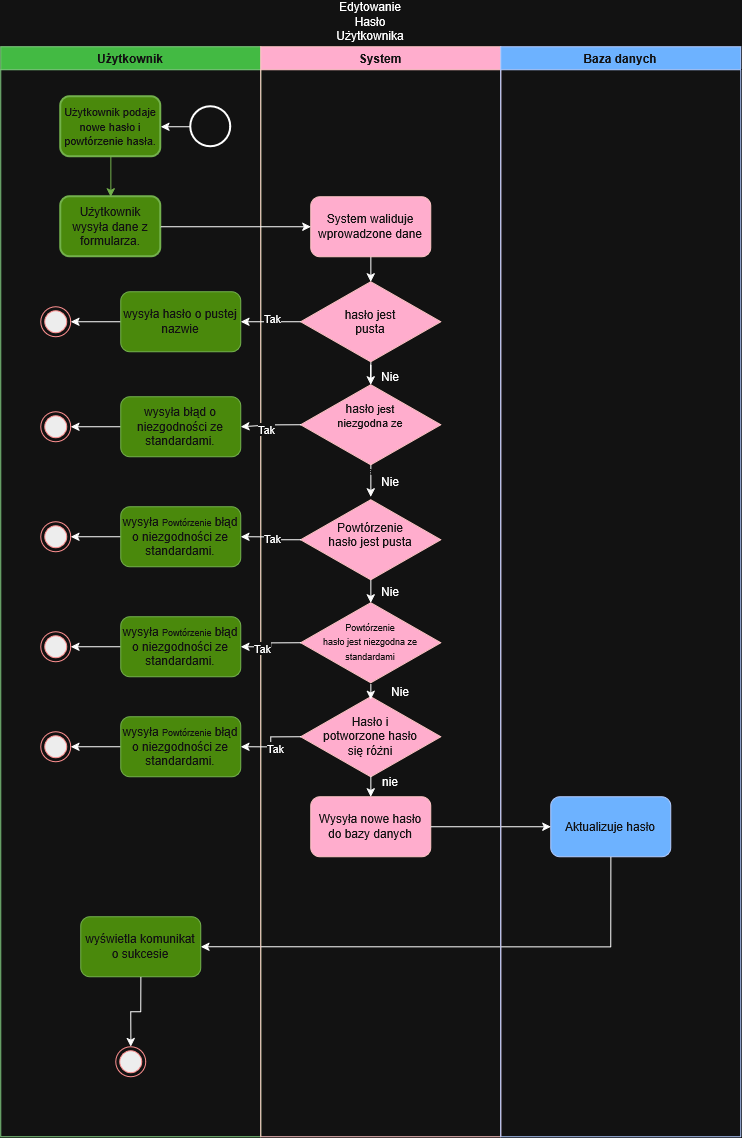

The diagram above was exported from draw.io. Its source (the exported page's mxGraphModel, read from the mxfile embedded in the PNG):
<mxGraphModel dx="2749" dy="1591" grid="1" gridSize="10" guides="1" tooltips="1" connect="1" arrows="1" fold="1" page="1" pageScale="1" pageWidth="827" pageHeight="1169" math="0" shadow="0">
  <root>
    <mxCell id="0" />
    <mxCell id="1" parent="0" />
    <mxCell id="OIuhEGH1bG-uN-nMXFG3-1" parent="1" style="swimlane;whiteSpace=wrap;html=1;startSize=23;fillColor=#008a00;fontColor=#ffffff;strokeColor=#005700;" value="Użytkownik" vertex="1">
      <mxGeometry height="1090" width="260" x="450" y="270" as="geometry" />
    </mxCell>
    <mxCell id="OIuhEGH1bG-uN-nMXFG3-3" edge="1" parent="OIuhEGH1bG-uN-nMXFG3-1" source="OIuhEGH1bG-uN-nMXFG3-4" style="edgeStyle=orthogonalEdgeStyle;rounded=0;orthogonalLoop=1;jettySize=auto;html=1;fillColor=#60a917;strokeColor=#2D7600;" target="OIuhEGH1bG-uN-nMXFG3-6" value="">
      <mxGeometry relative="1" as="geometry" />
    </mxCell>
    <mxCell id="OIuhEGH1bG-uN-nMXFG3-4" parent="OIuhEGH1bG-uN-nMXFG3-1" style="whiteSpace=wrap;html=1;rounded=1;strokeWidth=2;fillColor=#60a917;fontColor=#ffffff;strokeColor=#2D7600;" value="&lt;font style=&quot;font-size: 11px;&quot;&gt;Użytkownik podaje nowe hasło i powtórzenie hasła.&lt;/font&gt;" vertex="1">
      <mxGeometry height="60" width="100" x="60" y="50" as="geometry" />
    </mxCell>
    <mxCell id="OIuhEGH1bG-uN-nMXFG3-6" parent="OIuhEGH1bG-uN-nMXFG3-1" style="whiteSpace=wrap;html=1;rounded=1;strokeWidth=2;fillColor=#60a917;fontColor=#ffffff;strokeColor=#2D7600;" value="Użytkownik wysyła dane z formularza." vertex="1">
      <mxGeometry height="60" width="100" x="60" y="150" as="geometry" />
    </mxCell>
    <mxCell id="OIuhEGH1bG-uN-nMXFG3-11" edge="1" parent="OIuhEGH1bG-uN-nMXFG3-1" style="edgeStyle=orthogonalEdgeStyle;rounded=0;orthogonalLoop=1;jettySize=auto;html=1;innerLoopWaypoints=1;exitX=0.5;exitY=1;exitDx=0;exitDy=0;">
      <mxGeometry relative="1" as="geometry">
        <mxPoint x="35" y="435" as="sourcePoint" />
        <mxPoint x="35" y="435" as="targetPoint" />
      </mxGeometry>
    </mxCell>
    <mxCell id="OIuhEGH1bG-uN-nMXFG3-78" edge="1" parent="OIuhEGH1bG-uN-nMXFG3-1" source="OIuhEGH1bG-uN-nMXFG3-75" style="edgeStyle=orthogonalEdgeStyle;rounded=0;orthogonalLoop=1;jettySize=auto;html=1;exitX=0;exitY=0.5;exitDx=0;exitDy=0;entryX=1;entryY=0.5;entryDx=0;entryDy=0;" target="OIuhEGH1bG-uN-nMXFG3-77">
      <mxGeometry relative="1" as="geometry" />
    </mxCell>
    <mxCell id="OIuhEGH1bG-uN-nMXFG3-75" parent="OIuhEGH1bG-uN-nMXFG3-1" style="rounded=1;whiteSpace=wrap;html=1;fillColor=#60a917;strokeColor=#2D7600;fontColor=#ffffff;" value="wysyła&amp;nbsp;hasło&amp;nbsp;o pustej nazwie" vertex="1">
      <mxGeometry height="60" width="120" x="120" y="245" as="geometry" />
    </mxCell>
    <mxCell id="OIuhEGH1bG-uN-nMXFG3-77" parent="OIuhEGH1bG-uN-nMXFG3-1" style="ellipse;html=1;shape=endState;fillColor=#000000;strokeColor=#ff0000;" value="" vertex="1">
      <mxGeometry height="30" width="30" x="40" y="260" as="geometry" />
    </mxCell>
    <mxCell id="OIuhEGH1bG-uN-nMXFG3-80" edge="1" parent="OIuhEGH1bG-uN-nMXFG3-1" source="OIuhEGH1bG-uN-nMXFG3-79" style="edgeStyle=orthogonalEdgeStyle;rounded=0;orthogonalLoop=1;jettySize=auto;html=1;exitX=0;exitY=0.5;exitDx=0;exitDy=0;exitPerimeter=0;entryX=1;entryY=0.5;entryDx=0;entryDy=0;" target="OIuhEGH1bG-uN-nMXFG3-4">
      <mxGeometry relative="1" as="geometry" />
    </mxCell>
    <mxCell id="OIuhEGH1bG-uN-nMXFG3-79" parent="OIuhEGH1bG-uN-nMXFG3-1" style="strokeWidth=2;html=1;shape=mxgraph.flowchart.start_2;whiteSpace=wrap;" value="" vertex="1">
      <mxGeometry height="40" width="40" x="190" y="60" as="geometry" />
    </mxCell>
    <mxCell id="OIuhEGH1bG-uN-nMXFG3-84" edge="1" parent="OIuhEGH1bG-uN-nMXFG3-1" source="OIuhEGH1bG-uN-nMXFG3-81" style="edgeStyle=orthogonalEdgeStyle;rounded=0;orthogonalLoop=1;jettySize=auto;html=1;exitX=0;exitY=0.5;exitDx=0;exitDy=0;entryX=1;entryY=0.5;entryDx=0;entryDy=0;" target="OIuhEGH1bG-uN-nMXFG3-82">
      <mxGeometry relative="1" as="geometry" />
    </mxCell>
    <mxCell id="OIuhEGH1bG-uN-nMXFG3-81" parent="OIuhEGH1bG-uN-nMXFG3-1" style="rounded=1;whiteSpace=wrap;html=1;fillColor=#60a917;strokeColor=#2D7600;fontColor=#ffffff;" value="wysyła błąd o niezgodności ze standardami." vertex="1">
      <mxGeometry height="60" width="120" x="120" y="350" as="geometry" />
    </mxCell>
    <mxCell id="OIuhEGH1bG-uN-nMXFG3-82" parent="OIuhEGH1bG-uN-nMXFG3-1" style="ellipse;html=1;shape=endState;fillColor=#000000;strokeColor=#ff0000;" value="" vertex="1">
      <mxGeometry height="30" width="30" x="40" y="365" as="geometry" />
    </mxCell>
    <mxCell id="WaCsWigu33tbguDS4ibi-28" edge="1" parent="OIuhEGH1bG-uN-nMXFG3-1" source="WaCsWigu33tbguDS4ibi-13" style="edgeStyle=orthogonalEdgeStyle;rounded=0;orthogonalLoop=1;jettySize=auto;html=1;exitX=0;exitY=0.5;exitDx=0;exitDy=0;entryX=1;entryY=0.5;entryDx=0;entryDy=0;" target="WaCsWigu33tbguDS4ibi-14">
      <mxGeometry relative="1" as="geometry" />
    </mxCell>
    <mxCell id="WaCsWigu33tbguDS4ibi-13" parent="OIuhEGH1bG-uN-nMXFG3-1" style="rounded=1;whiteSpace=wrap;html=1;fillColor=#60a917;strokeColor=#2D7600;fontColor=#ffffff;" value="wysyła&amp;nbsp;&lt;font style=&quot;font-size: 9px;&quot;&gt;Powtórzenie&lt;/font&gt;&amp;nbsp;błąd o niezgodności ze standardami." vertex="1">
      <mxGeometry height="60" width="120" x="120" y="460" as="geometry" />
    </mxCell>
    <mxCell id="WaCsWigu33tbguDS4ibi-14" parent="OIuhEGH1bG-uN-nMXFG3-1" style="ellipse;html=1;shape=endState;fillColor=#000000;strokeColor=#ff0000;" value="" vertex="1">
      <mxGeometry height="30" width="30" x="40" y="475" as="geometry" />
    </mxCell>
    <mxCell id="WaCsWigu33tbguDS4ibi-29" edge="1" parent="OIuhEGH1bG-uN-nMXFG3-1" source="WaCsWigu33tbguDS4ibi-15" style="edgeStyle=orthogonalEdgeStyle;rounded=0;orthogonalLoop=1;jettySize=auto;html=1;exitX=0;exitY=0.5;exitDx=0;exitDy=0;entryX=1;entryY=0.5;entryDx=0;entryDy=0;" target="WaCsWigu33tbguDS4ibi-16">
      <mxGeometry relative="1" as="geometry" />
    </mxCell>
    <mxCell id="WaCsWigu33tbguDS4ibi-15" parent="OIuhEGH1bG-uN-nMXFG3-1" style="rounded=1;whiteSpace=wrap;html=1;fillColor=#60a917;strokeColor=#2D7600;fontColor=#ffffff;" value="wysyła&amp;nbsp;&lt;font style=&quot;font-size: 9px;&quot;&gt;Powtórzenie&lt;/font&gt;&amp;nbsp;błąd o niezgodności ze standardami." vertex="1">
      <mxGeometry height="60" width="120" x="120" y="570" as="geometry" />
    </mxCell>
    <mxCell id="WaCsWigu33tbguDS4ibi-16" parent="OIuhEGH1bG-uN-nMXFG3-1" style="ellipse;html=1;shape=endState;fillColor=#000000;strokeColor=#ff0000;" value="" vertex="1">
      <mxGeometry height="30" width="30" x="40" y="585" as="geometry" />
    </mxCell>
    <mxCell id="OIuhEGH1bG-uN-nMXFG3-97" parent="OIuhEGH1bG-uN-nMXFG3-1" style="rounded=1;whiteSpace=wrap;html=1;fillColor=#a20025;fontColor=#ffffff;strokeColor=#6F0000;" value="Wysyła nowe hasło do bazy danych" vertex="1">
      <mxGeometry height="60" width="120" x="310" y="750" as="geometry" />
    </mxCell>
    <mxCell id="OIuhEGH1bG-uN-nMXFG3-99" parent="OIuhEGH1bG-uN-nMXFG3-1" style="rounded=1;whiteSpace=wrap;html=1;fillColor=#0050ef;fontColor=#ffffff;strokeColor=#001DBC;" value="Aktualizuje hasło" vertex="1">
      <mxGeometry height="60" width="120" x="550" y="750" as="geometry" />
    </mxCell>
    <mxCell id="OIuhEGH1bG-uN-nMXFG3-100" edge="1" parent="OIuhEGH1bG-uN-nMXFG3-1" source="OIuhEGH1bG-uN-nMXFG3-97" style="edgeStyle=orthogonalEdgeStyle;rounded=0;orthogonalLoop=1;jettySize=auto;html=1;exitX=1;exitY=0.5;exitDx=0;exitDy=0;entryX=0;entryY=0.5;entryDx=0;entryDy=0;" target="OIuhEGH1bG-uN-nMXFG3-99">
      <mxGeometry relative="1" as="geometry" />
    </mxCell>
    <mxCell id="OIuhEGH1bG-uN-nMXFG3-103" edge="1" parent="OIuhEGH1bG-uN-nMXFG3-1" source="OIuhEGH1bG-uN-nMXFG3-99" style="edgeStyle=orthogonalEdgeStyle;rounded=0;orthogonalLoop=1;jettySize=auto;html=1;exitX=0.5;exitY=1;exitDx=0;exitDy=0;entryX=1;entryY=0.5;entryDx=0;entryDy=0;" target="OIuhEGH1bG-uN-nMXFG3-102">
      <mxGeometry relative="1" as="geometry" />
    </mxCell>
    <mxCell id="OIuhEGH1bG-uN-nMXFG3-102" parent="OIuhEGH1bG-uN-nMXFG3-1" style="rounded=1;whiteSpace=wrap;html=1;fillColor=#60a917;fontColor=#ffffff;strokeColor=#2D7600;" value="wyświetla komunikat o sukcesie" vertex="1">
      <mxGeometry height="60" width="120" x="80" y="870" as="geometry" />
    </mxCell>
    <mxCell id="OIuhEGH1bG-uN-nMXFG3-105" edge="1" parent="OIuhEGH1bG-uN-nMXFG3-1" source="OIuhEGH1bG-uN-nMXFG3-102" style="edgeStyle=orthogonalEdgeStyle;rounded=0;orthogonalLoop=1;jettySize=auto;html=1;exitX=0.5;exitY=1;exitDx=0;exitDy=0;entryX=0.5;entryY=0;entryDx=0;entryDy=0;" target="OIuhEGH1bG-uN-nMXFG3-104">
      <mxGeometry relative="1" as="geometry" />
    </mxCell>
    <mxCell id="OIuhEGH1bG-uN-nMXFG3-104" parent="OIuhEGH1bG-uN-nMXFG3-1" style="ellipse;html=1;shape=endState;fillColor=#000000;strokeColor=#ff0000;" value="" vertex="1">
      <mxGeometry height="30" width="30" x="115" y="1000" as="geometry" />
    </mxCell>
    <mxCell id="WaCsWigu33tbguDS4ibi-30" edge="1" parent="OIuhEGH1bG-uN-nMXFG3-1" source="WaCsWigu33tbguDS4ibi-25" style="edgeStyle=orthogonalEdgeStyle;rounded=0;orthogonalLoop=1;jettySize=auto;html=1;exitX=0;exitY=0.5;exitDx=0;exitDy=0;entryX=1;entryY=0.5;entryDx=0;entryDy=0;" target="WaCsWigu33tbguDS4ibi-26">
      <mxGeometry relative="1" as="geometry" />
    </mxCell>
    <mxCell id="WaCsWigu33tbguDS4ibi-25" parent="OIuhEGH1bG-uN-nMXFG3-1" style="rounded=1;whiteSpace=wrap;html=1;fillColor=#60a917;strokeColor=#2D7600;fontColor=#ffffff;" value="wysyła&amp;nbsp;&lt;font style=&quot;font-size: 9px;&quot;&gt;Powtórzenie&lt;/font&gt;&amp;nbsp;błąd o niezgodności ze standardami." vertex="1">
      <mxGeometry height="60" width="120" x="120" y="670" as="geometry" />
    </mxCell>
    <mxCell id="WaCsWigu33tbguDS4ibi-26" parent="OIuhEGH1bG-uN-nMXFG3-1" style="ellipse;html=1;shape=endState;fillColor=#000000;strokeColor=#ff0000;" value="" vertex="1">
      <mxGeometry height="30" width="30" x="40" y="685" as="geometry" />
    </mxCell>
    <mxCell id="OIuhEGH1bG-uN-nMXFG3-15" parent="1" style="swimlane;whiteSpace=wrap;html=1;fillColor=#a20025;fontColor=#ffffff;strokeColor=#6F0000;" value="&lt;div&gt;System&lt;/div&gt;" vertex="1">
      <mxGeometry height="1090" width="240" x="710" y="270" as="geometry" />
    </mxCell>
    <mxCell id="OIuhEGH1bG-uN-nMXFG3-26" edge="1" parent="OIuhEGH1bG-uN-nMXFG3-15" style="edgeStyle=orthogonalEdgeStyle;rounded=0;orthogonalLoop=1;jettySize=auto;html=1;innerLoopWaypoints=1;exitX=0.5;exitY=1;exitDx=0;exitDy=0;">
      <mxGeometry relative="1" as="geometry">
        <mxPoint x="120" y="160" as="sourcePoint" />
        <mxPoint x="120" y="160" as="targetPoint" />
      </mxGeometry>
    </mxCell>
    <mxCell id="OIuhEGH1bG-uN-nMXFG3-69" edge="1" parent="OIuhEGH1bG-uN-nMXFG3-15" source="OIuhEGH1bG-uN-nMXFG3-64" style="edgeStyle=orthogonalEdgeStyle;rounded=0;orthogonalLoop=1;jettySize=auto;html=1;exitX=0.5;exitY=1;exitDx=0;exitDy=0;entryX=0.5;entryY=0;entryDx=0;entryDy=0;" target="OIuhEGH1bG-uN-nMXFG3-66">
      <mxGeometry relative="1" as="geometry" />
    </mxCell>
    <mxCell id="OIuhEGH1bG-uN-nMXFG3-64" parent="OIuhEGH1bG-uN-nMXFG3-15" style="rounded=1;whiteSpace=wrap;html=1;fillColor=#a20025;fontColor=#ffffff;strokeColor=#6F0000;" value="System waliduje wprowadzone dane" vertex="1">
      <mxGeometry height="60" width="120" x="50" y="150" as="geometry" />
    </mxCell>
    <mxCell id="OIuhEGH1bG-uN-nMXFG3-70" edge="1" parent="OIuhEGH1bG-uN-nMXFG3-15" source="OIuhEGH1bG-uN-nMXFG3-66" style="edgeStyle=orthogonalEdgeStyle;rounded=0;orthogonalLoop=1;jettySize=auto;html=1;exitX=0.5;exitY=1;exitDx=0;exitDy=0;" target="OIuhEGH1bG-uN-nMXFG3-67">
      <mxGeometry relative="1" as="geometry" />
    </mxCell>
    <mxCell id="OIuhEGH1bG-uN-nMXFG3-66" parent="OIuhEGH1bG-uN-nMXFG3-15" style="rhombus;whiteSpace=wrap;html=1;shapeInside=1;fillColor=#a20025;fontColor=#ffffff;strokeColor=#6F0000;" value="hasło jest pusta" vertex="1">
      <mxGeometry height="80" width="140" x="40" y="235" as="geometry" />
    </mxCell>
    <mxCell id="OIuhEGH1bG-uN-nMXFG3-71" edge="1" parent="OIuhEGH1bG-uN-nMXFG3-15" source="OIuhEGH1bG-uN-nMXFG3-67" style="edgeStyle=orthogonalEdgeStyle;rounded=0;orthogonalLoop=1;jettySize=auto;html=1;exitX=0.5;exitY=1;exitDx=0;exitDy=0;entryX=0.5;entryY=0;entryDx=0;entryDy=0;">
      <mxGeometry relative="1" as="geometry">
        <mxPoint x="110" y="450" as="targetPoint" />
      </mxGeometry>
    </mxCell>
    <mxCell id="OIuhEGH1bG-uN-nMXFG3-67" parent="OIuhEGH1bG-uN-nMXFG3-15" style="rhombus;whiteSpace=wrap;html=1;shapeInside=1;fillColor=#a20025;fontColor=#ffffff;strokeColor=#6F0000;" value="hasło&lt;font style=&quot;font-size: 11px;&quot;&gt;&amp;nbsp;jest niezgodna ze standardami&lt;/font&gt;" vertex="1">
      <mxGeometry height="80" width="140" x="40" y="338" as="geometry" />
    </mxCell>
    <mxCell id="OIuhEGH1bG-uN-nMXFG3-72" parent="OIuhEGH1bG-uN-nMXFG3-15" style="text;html=1;whiteSpace=wrap;strokeColor=none;fillColor=none;align=center;verticalAlign=middle;rounded=0;" value="&lt;div&gt;Nie&lt;/div&gt;" vertex="1">
      <mxGeometry height="30" width="60" x="100" y="315" as="geometry" />
    </mxCell>
    <mxCell id="OIuhEGH1bG-uN-nMXFG3-73" parent="OIuhEGH1bG-uN-nMXFG3-15" style="text;html=1;whiteSpace=wrap;strokeColor=none;fillColor=none;align=center;verticalAlign=middle;rounded=0;" value="&lt;div&gt;Nie&lt;/div&gt;" vertex="1">
      <mxGeometry height="30" width="60" x="100" y="420" as="geometry" />
    </mxCell>
    <mxCell id="WaCsWigu33tbguDS4ibi-10" edge="1" parent="OIuhEGH1bG-uN-nMXFG3-15" source="WaCsWigu33tbguDS4ibi-7" style="edgeStyle=orthogonalEdgeStyle;rounded=0;orthogonalLoop=1;jettySize=auto;html=1;exitX=0.5;exitY=1;exitDx=0;exitDy=0;entryX=0.5;entryY=0;entryDx=0;entryDy=0;" target="WaCsWigu33tbguDS4ibi-8">
      <mxGeometry relative="1" as="geometry" />
    </mxCell>
    <mxCell id="WaCsWigu33tbguDS4ibi-7" parent="OIuhEGH1bG-uN-nMXFG3-15" style="rhombus;whiteSpace=wrap;html=1;shapeInside=1;fillColor=#a20025;fontColor=#ffffff;strokeColor=#6F0000;" value="Powtórzenie hasło jest pusta" vertex="1">
      <mxGeometry height="80" width="140" x="40" y="453" as="geometry" />
    </mxCell>
    <mxCell id="WaCsWigu33tbguDS4ibi-8" parent="OIuhEGH1bG-uN-nMXFG3-15" style="rhombus;whiteSpace=wrap;html=1;shapeInside=1;fillColor=#a20025;fontColor=#ffffff;strokeColor=#6F0000;" value="&lt;font style=&quot;font-size: 9px;&quot;&gt;Powtórzenie hasło&lt;font&gt;&amp;nbsp;jest niezgodna ze standardami&lt;/font&gt;&lt;/font&gt;" vertex="1">
      <mxGeometry height="80" width="140" x="40" y="556" as="geometry" />
    </mxCell>
    <mxCell id="WaCsWigu33tbguDS4ibi-22" parent="OIuhEGH1bG-uN-nMXFG3-15" style="rhombus;whiteSpace=wrap;html=1;shapeInside=1;fillColor=#a20025;fontColor=#ffffff;strokeColor=#6F0000;" value="Hasło i potworzone hasło się różni" vertex="1">
      <mxGeometry height="80" width="140" x="40" y="650" as="geometry" />
    </mxCell>
    <mxCell id="OIuhEGH1bG-uN-nMXFG3-47" parent="1" style="swimlane;whiteSpace=wrap;html=1;fillColor=#0050ef;fontColor=#ffffff;strokeColor=#001DBC;" value="Baza danych" vertex="1">
      <mxGeometry height="1090" width="240" x="950" y="270" as="geometry" />
    </mxCell>
    <mxCell id="OIuhEGH1bG-uN-nMXFG3-49" parent="1" style="text;html=1;whiteSpace=wrap;strokeColor=none;fillColor=none;align=center;verticalAlign=middle;rounded=0;" value="Edytowanie Hasło Użytkownika" vertex="1">
      <mxGeometry height="30" width="60" x="790" y="230" as="geometry" />
    </mxCell>
    <mxCell id="OIuhEGH1bG-uN-nMXFG3-65" edge="1" parent="1" source="OIuhEGH1bG-uN-nMXFG3-6" style="edgeStyle=orthogonalEdgeStyle;rounded=0;orthogonalLoop=1;jettySize=auto;html=1;exitX=1;exitY=0.5;exitDx=0;exitDy=0;entryX=0;entryY=0.5;entryDx=0;entryDy=0;" target="OIuhEGH1bG-uN-nMXFG3-64">
      <mxGeometry relative="1" as="geometry" />
    </mxCell>
    <mxCell id="OIuhEGH1bG-uN-nMXFG3-76" edge="1" parent="1" source="OIuhEGH1bG-uN-nMXFG3-66" style="edgeStyle=orthogonalEdgeStyle;rounded=0;orthogonalLoop=1;jettySize=auto;html=1;" target="OIuhEGH1bG-uN-nMXFG3-75" value="">
      <mxGeometry relative="1" as="geometry" />
    </mxCell>
    <mxCell id="OIuhEGH1bG-uN-nMXFG3-83" edge="1" parent="1" source="OIuhEGH1bG-uN-nMXFG3-67" style="edgeStyle=orthogonalEdgeStyle;rounded=0;orthogonalLoop=1;jettySize=auto;html=1;exitX=0;exitY=0.5;exitDx=0;exitDy=0;entryX=1;entryY=0.5;entryDx=0;entryDy=0;" target="OIuhEGH1bG-uN-nMXFG3-81">
      <mxGeometry relative="1" as="geometry" />
    </mxCell>
    <mxCell id="OIuhEGH1bG-uN-nMXFG3-94" connectable="0" parent="OIuhEGH1bG-uN-nMXFG3-83" style="edgeLabel;html=1;align=center;verticalAlign=middle;resizable=0;points=[];" value="&lt;div&gt;Tak&lt;/div&gt;" vertex="1">
      <mxGeometry relative="1" x="0.1903" y="1" as="geometry">
        <mxPoint as="offset" />
      </mxGeometry>
    </mxCell>
    <mxCell id="WaCsWigu33tbguDS4ibi-11" parent="1" style="text;html=1;whiteSpace=wrap;strokeColor=none;fillColor=none;align=center;verticalAlign=middle;rounded=0;" value="Nie" vertex="1">
      <mxGeometry height="30" width="60" x="810" y="800" as="geometry" />
    </mxCell>
    <mxCell id="WaCsWigu33tbguDS4ibi-12" parent="1" style="text;html=1;whiteSpace=wrap;strokeColor=none;fillColor=none;align=center;verticalAlign=middle;rounded=0;" value="Nie" vertex="1">
      <mxGeometry height="30" width="60" x="820" y="900" as="geometry" />
    </mxCell>
    <mxCell id="WaCsWigu33tbguDS4ibi-17" edge="1" parent="1" source="WaCsWigu33tbguDS4ibi-7" style="edgeStyle=orthogonalEdgeStyle;rounded=0;orthogonalLoop=1;jettySize=auto;html=1;exitX=0;exitY=0.5;exitDx=0;exitDy=0;entryX=1;entryY=0.5;entryDx=0;entryDy=0;" target="WaCsWigu33tbguDS4ibi-13">
      <mxGeometry relative="1" as="geometry" />
    </mxCell>
    <mxCell id="WaCsWigu33tbguDS4ibi-18" edge="1" parent="1" source="WaCsWigu33tbguDS4ibi-8" style="edgeStyle=orthogonalEdgeStyle;rounded=0;orthogonalLoop=1;jettySize=auto;html=1;exitX=0;exitY=0.5;exitDx=0;exitDy=0;entryX=1;entryY=0.5;entryDx=0;entryDy=0;" target="WaCsWigu33tbguDS4ibi-15">
      <mxGeometry relative="1" as="geometry" />
    </mxCell>
    <mxCell id="WaCsWigu33tbguDS4ibi-19" connectable="0" parent="1" style="edgeLabel;html=1;align=center;verticalAlign=middle;resizable=0;points=[];" value="&lt;div&gt;Tak&lt;/div&gt;" vertex="1">
      <mxGeometry x="720" y="540" as="geometry" />
    </mxCell>
    <mxCell id="WaCsWigu33tbguDS4ibi-20" connectable="0" parent="1" style="edgeLabel;html=1;align=center;verticalAlign=middle;resizable=0;points=[];" value="&lt;div&gt;Tak&lt;/div&gt;" vertex="1">
      <mxGeometry x="720" y="760" as="geometry" />
    </mxCell>
    <mxCell id="WaCsWigu33tbguDS4ibi-21" connectable="0" parent="1" style="edgeLabel;html=1;align=center;verticalAlign=middle;resizable=0;points=[];" value="&lt;div&gt;Tak&lt;/div&gt;" vertex="1">
      <mxGeometry x="710" y="870" as="geometry" />
    </mxCell>
    <mxCell id="WaCsWigu33tbguDS4ibi-23" edge="1" parent="1" source="WaCsWigu33tbguDS4ibi-12" style="edgeStyle=orthogonalEdgeStyle;rounded=0;orthogonalLoop=1;jettySize=auto;html=1;innerLoopWaypoints=1;exitX=0;exitY=0.25;exitDx=0;exitDy=0;entryX=0;entryY=0.75;entryDx=0;entryDy=0;" target="WaCsWigu33tbguDS4ibi-12">
      <mxGeometry relative="1" as="geometry" />
    </mxCell>
    <mxCell id="WaCsWigu33tbguDS4ibi-24" edge="1" parent="1" source="WaCsWigu33tbguDS4ibi-22" style="edgeStyle=orthogonalEdgeStyle;rounded=0;orthogonalLoop=1;jettySize=auto;html=1;exitX=0.5;exitY=1;exitDx=0;exitDy=0;entryX=0.5;entryY=0;entryDx=0;entryDy=0;" target="OIuhEGH1bG-uN-nMXFG3-97">
      <mxGeometry relative="1" as="geometry" />
    </mxCell>
    <mxCell id="WaCsWigu33tbguDS4ibi-27" edge="1" parent="1" source="WaCsWigu33tbguDS4ibi-22" style="edgeStyle=orthogonalEdgeStyle;rounded=0;orthogonalLoop=1;jettySize=auto;html=1;exitX=0;exitY=0.5;exitDx=0;exitDy=0;entryX=1;entryY=0.5;entryDx=0;entryDy=0;" target="WaCsWigu33tbguDS4ibi-25">
      <mxGeometry relative="1" as="geometry" />
    </mxCell>
    <mxCell id="WaCsWigu33tbguDS4ibi-31" connectable="0" parent="WaCsWigu33tbguDS4ibi-27" style="edgeLabel;html=1;align=center;verticalAlign=middle;resizable=0;points=[];" value="Tak" vertex="1">
      <mxGeometry relative="1" x="0.1412" y="3" as="geometry">
        <mxPoint x="3" y="-3" as="offset" />
      </mxGeometry>
    </mxCell>
    <mxCell id="WaCsWigu33tbguDS4ibi-32" parent="1" style="text;html=1;whiteSpace=wrap;strokeColor=none;fillColor=none;align=center;verticalAlign=middle;rounded=0;" value="&lt;div&gt;nie&lt;/div&gt;" vertex="1">
      <mxGeometry height="30" width="60" x="810" y="990" as="geometry" />
    </mxCell>
  </root>
</mxGraphModel>